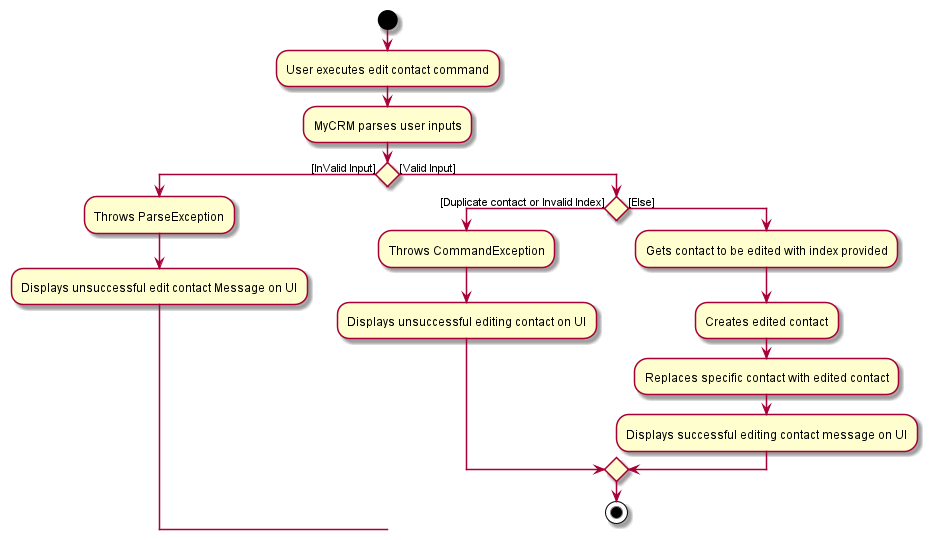

The diagram above was rendered by PlantUML. Its source (embedded in the PNG):
@startuml
start
:User executes edit contact command;
:MyCRM parses user inputs;
if () then ([InValid Input])
    :Throws ParseException;
    :Displays unsuccessful edit contact Message on UI;
else ([Valid Input])
if () then ([Duplicate contact or Invalid Index])
    :Throws CommandException;
    :Displays unsuccessful editing contact on UI;
else ([Else])
:Gets contact to be edited with index provided;
:Creates edited contact;
:Replaces specific contact with edited contact;
:Displays successful editing contact message on UI;
endif
stop
@enduml